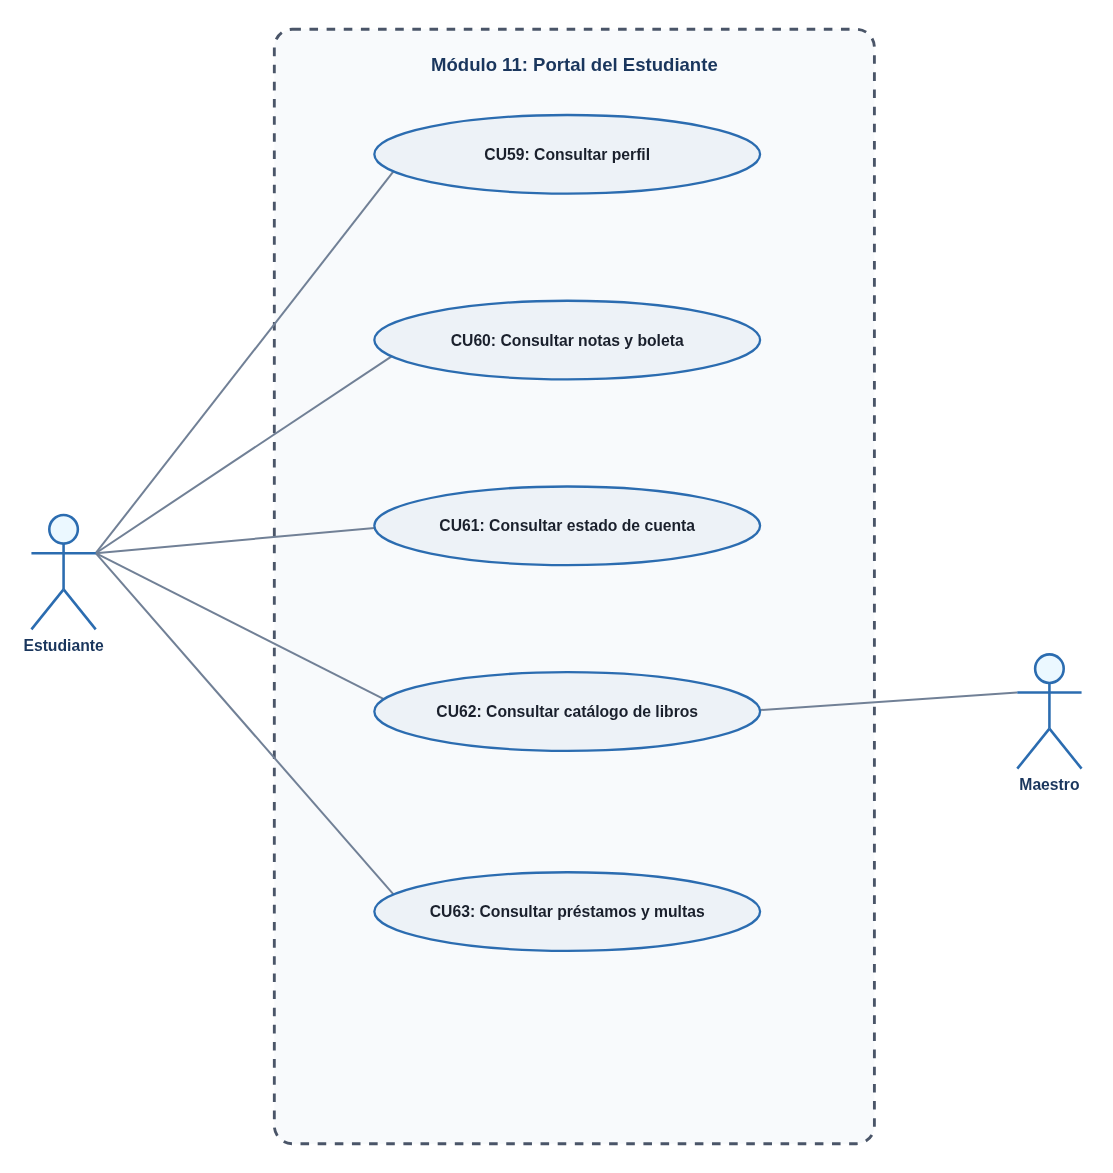

The diagram above was exported from draw.io. Its source (the exported page's mxGraphModel, read from the mxfile embedded in the PNG):
<mxGraphModel dx="922" dy="543" grid="1" gridSize="10" guides="1" tooltips="1" connect="1" arrows="1" fold="1" page="1" pageScale="1" pageWidth="1300" pageHeight="900" math="0" shadow="0">
  <root>
    <mxCell id="0" />
    <mxCell id="1" parent="0" />
    <mxCell id="diag_10_sys" parent="1" style="rounded=1;whiteSpace=wrap;html=1;verticalAlign=top;fontStyle=1;fontSize=13;fontColor=#1A365D;fillColor=#F8FAFC;strokeColor=#4A5568;strokeWidth=2;dashed=1;spacingTop=14;arcSize=3;" value="Módulo 11: Portal del Estudiante" vertex="1">
      <mxGeometry height="780" width="420" x="250" y="40" as="geometry" />
    </mxCell>
    <mxCell id="d10_es" parent="1" style="shape=umlActor;verticalLabelPosition=bottom;verticalAlign=top;html=1;outlineConnect=0;fillColor=#EBF8FF;strokeColor=#2B6CB0;strokeWidth=1.8;fontStyle=1;fontSize=11;fontColor=#1A365D;" value="Estudiante" vertex="1">
      <mxGeometry height="80" width="45" x="80" y="380" as="geometry" />
    </mxCell>
    <mxCell id="d10_ma" parent="1" style="shape=umlActor;verticalLabelPosition=bottom;verticalAlign=top;html=1;outlineConnect=0;fillColor=#EBF8FF;strokeColor=#2B6CB0;strokeWidth=1.8;fontStyle=1;fontSize=11;fontColor=#1A365D;" value="Maestro" vertex="1">
      <mxGeometry height="80" width="45" x="770" y="477.5" as="geometry" />
    </mxCell>
    <mxCell id="d10_cu53" parent="1" style="ellipse;whiteSpace=wrap;html=1;fillColor=#EDF2F7;strokeColor=#2B6CB0;strokeWidth=1.6;fontStyle=1;fontSize=11;fontColor=#1A202C;" value="CU59: Consultar perfil" vertex="1">
      <mxGeometry height="55" width="270" x="320" y="100" as="geometry" />
    </mxCell>
    <mxCell id="d10_cu54" parent="1" style="ellipse;whiteSpace=wrap;html=1;fillColor=#EDF2F7;strokeColor=#2B6CB0;strokeWidth=1.6;fontStyle=1;fontSize=11;fontColor=#1A202C;" value="CU60: Consultar notas y boleta" vertex="1">
      <mxGeometry height="55" width="270" x="320" y="230" as="geometry" />
    </mxCell>
    <mxCell id="d10_cu55" parent="1" style="ellipse;whiteSpace=wrap;html=1;fillColor=#EDF2F7;strokeColor=#2B6CB0;strokeWidth=1.6;fontStyle=1;fontSize=11;fontColor=#1A202C;" value="CU61: Consultar estado de cuenta" vertex="1">
      <mxGeometry height="55" width="270" x="320" y="360" as="geometry" />
    </mxCell>
    <mxCell id="d10_cu56" parent="1" style="ellipse;whiteSpace=wrap;html=1;fillColor=#EDF2F7;strokeColor=#2B6CB0;strokeWidth=1.6;fontStyle=1;fontSize=11;fontColor=#1A202C;" value="CU62: Consultar catálogo de libros" vertex="1">
      <mxGeometry height="55" width="270" x="320" y="490" as="geometry" />
    </mxCell>
    <mxCell id="d10_cu57" parent="1" style="ellipse;whiteSpace=wrap;html=1;fillColor=#EDF2F7;strokeColor=#2B6CB0;strokeWidth=1.6;fontStyle=1;fontSize=11;fontColor=#1A202C;" value="CU63: Consultar préstamos y multas" vertex="1">
      <mxGeometry height="55" width="270" x="320" y="630" as="geometry" />
    </mxCell>
    <mxCell id="diag_10_edge_0" edge="1" parent="1" source="d10_es" style="endArrow=none;html=1;rounded=0;strokeColor=#718096;strokeWidth=1.4;exitX=1;exitY=0.3333333333333333;exitDx=0;exitDy=0;exitPerimeter=0;" target="d10_cu53" value="">
      <mxGeometry relative="1" as="geometry" />
    </mxCell>
    <mxCell id="diag_10_edge_1" edge="1" parent="1" source="d10_es" style="endArrow=none;html=1;rounded=0;strokeColor=#718096;strokeWidth=1.4;exitX=1;exitY=0.3333333333333333;exitDx=0;exitDy=0;exitPerimeter=0;" target="d10_cu54" value="">
      <mxGeometry relative="1" as="geometry" />
    </mxCell>
    <mxCell id="diag_10_edge_2" edge="1" parent="1" source="d10_es" style="endArrow=none;html=1;rounded=0;strokeColor=#718096;strokeWidth=1.4;exitX=1;exitY=0.3333333333333333;exitDx=0;exitDy=0;exitPerimeter=0;" target="d10_cu55" value="">
      <mxGeometry relative="1" as="geometry" />
    </mxCell>
    <mxCell id="diag_10_edge_3" edge="1" parent="1" source="d10_es" style="endArrow=none;html=1;rounded=0;strokeColor=#718096;strokeWidth=1.4;exitX=1;exitY=0.3333333333333333;exitDx=0;exitDy=0;exitPerimeter=0;" target="d10_cu56" value="">
      <mxGeometry relative="1" as="geometry" />
    </mxCell>
    <mxCell id="diag_10_edge_4" edge="1" parent="1" source="d10_es" style="endArrow=none;html=1;rounded=0;strokeColor=#718096;strokeWidth=1.4;exitX=1;exitY=0.3333333333333333;exitDx=0;exitDy=0;exitPerimeter=0;" target="d10_cu57" value="">
      <mxGeometry relative="1" as="geometry" />
    </mxCell>
    <mxCell id="diag_10_edge_5" edge="1" parent="1" source="d10_ma" style="endArrow=none;html=1;rounded=0;strokeColor=#718096;strokeWidth=1.4;" target="d10_cu56" value="">
      <mxGeometry relative="1" as="geometry" />
    </mxCell>
  </root>
</mxGraphModel>